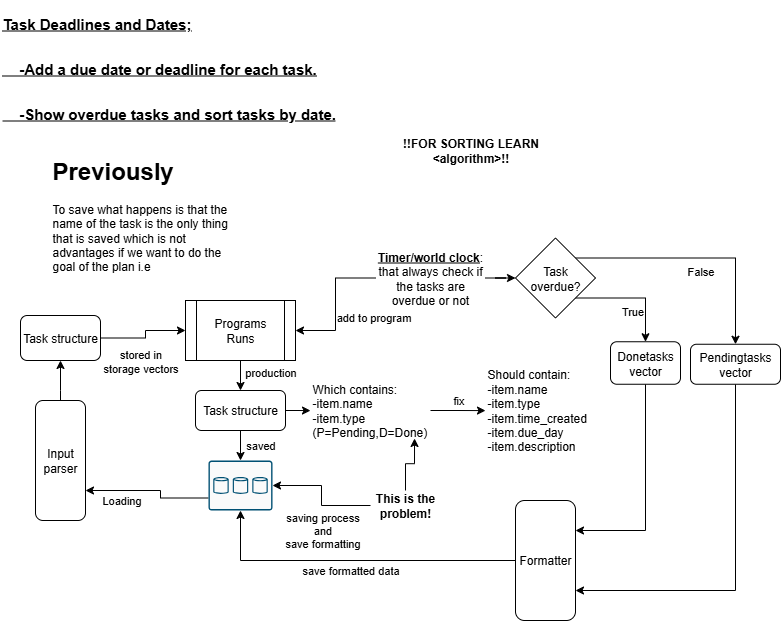

The diagram above was exported from draw.io. Its source (the exported page's mxGraphModel, read from the mxfile embedded in the PNG):
<mxGraphModel dx="872" dy="529" grid="1" gridSize="10" guides="1" tooltips="1" connect="1" arrows="1" fold="1" page="1" pageScale="1" pageWidth="850" pageHeight="1100" math="0" shadow="0">
  <root>
    <mxCell id="0" />
    <mxCell id="1" parent="0" />
    <mxCell id="q-R2b3tazIyd4if9cT5z-1" value="&lt;h1 style=&quot;margin-top: 0px;&quot;&gt;&lt;font style=&quot;font-size: 15px;&quot;&gt;&lt;u&gt;Task Deadlines and Dates;&lt;/u&gt;&lt;/font&gt;&lt;/h1&gt;&lt;h1 style=&quot;margin-top: 0px;&quot;&gt;&lt;font style=&quot;font-size: 15px;&quot;&gt;&lt;u&gt;&amp;nbsp; &amp;nbsp; -Add a due date or deadline for each task.&lt;/u&gt;&lt;/font&gt;&lt;/h1&gt;&lt;h1 style=&quot;margin-top: 0px;&quot;&gt;&lt;font style=&quot;font-size: 15px;&quot;&gt;&lt;u&gt;&amp;nbsp; &amp;nbsp; -Show overdue tasks and sort tasks by date.&lt;/u&gt;&lt;/font&gt;&lt;/h1&gt;" style="text;html=1;whiteSpace=wrap;overflow=hidden;rounded=0;" vertex="1" parent="1">
      <mxGeometry width="340" height="130" as="geometry" />
    </mxCell>
    <mxCell id="q-R2b3tazIyd4if9cT5z-5" value="&lt;h1 style=&quot;margin-top: 0px;&quot;&gt;Previously&lt;/h1&gt;&lt;p&gt;To save what happens is that the name of the task is the only thing that is saved which is not advantages if we want to do the goal of the plan i.e&lt;/p&gt;" style="text;html=1;whiteSpace=wrap;overflow=hidden;rounded=0;" vertex="1" parent="1">
      <mxGeometry x="50" y="150" width="180" height="120" as="geometry" />
    </mxCell>
    <mxCell id="q-R2b3tazIyd4if9cT5z-13" value="production" style="edgeStyle=orthogonalEdgeStyle;rounded=0;orthogonalLoop=1;jettySize=auto;html=1;exitX=0.5;exitY=1;exitDx=0;exitDy=0;entryX=0.5;entryY=0;entryDx=0;entryDy=0;" edge="1" parent="1" source="q-R2b3tazIyd4if9cT5z-15" target="q-R2b3tazIyd4if9cT5z-17">
      <mxGeometry x="-0.2" y="30" relative="1" as="geometry">
        <mxPoint as="offset" />
      </mxGeometry>
    </mxCell>
    <mxCell id="q-R2b3tazIyd4if9cT5z-37" value="Loading" style="edgeStyle=orthogonalEdgeStyle;rounded=0;orthogonalLoop=1;jettySize=auto;html=1;exitX=0;exitY=0.75;exitDx=0;exitDy=0;exitPerimeter=0;entryX=0.25;entryY=1;entryDx=0;entryDy=0;" edge="1" parent="1" source="q-R2b3tazIyd4if9cT5z-10" target="q-R2b3tazIyd4if9cT5z-48">
      <mxGeometry x="0.4636" y="10" relative="1" as="geometry">
        <mxPoint x="150" y="440" as="targetPoint" />
        <Array as="points">
          <mxPoint x="160" y="498" />
          <mxPoint x="160" y="490" />
        </Array>
        <mxPoint as="offset" />
      </mxGeometry>
    </mxCell>
    <mxCell id="q-R2b3tazIyd4if9cT5z-10" value="" style="sketch=0;points=[[0.015,0.015,0],[0.985,0.015,0],[0.985,0.985,0],[0.015,0.985,0],[0.25,0,0],[0.5,0,0],[0.75,0,0],[1,0.25,0],[1,0.5,0],[1,0.75,0],[0.75,1,0],[0.5,1,0],[0.25,1,0],[0,0.75,0],[0,0.5,0],[0,0.25,0]];verticalLabelPosition=bottom;html=1;verticalAlign=top;aspect=fixed;align=center;pointerEvents=1;shape=mxgraph.cisco19.rect;prIcon=storage;fillColor=#FAFAFA;strokeColor=#005073;" vertex="1" parent="1">
      <mxGeometry x="208" y="460" width="64" height="50" as="geometry" />
    </mxCell>
    <mxCell id="q-R2b3tazIyd4if9cT5z-25" value="fix" style="edgeStyle=orthogonalEdgeStyle;rounded=0;orthogonalLoop=1;jettySize=auto;html=1;exitX=1;exitY=0.5;exitDx=0;exitDy=0;" edge="1" parent="1" source="q-R2b3tazIyd4if9cT5z-12" target="q-R2b3tazIyd4if9cT5z-24">
      <mxGeometry x="-0.0018" y="-10" relative="1" as="geometry">
        <mxPoint y="-20" as="offset" />
      </mxGeometry>
    </mxCell>
    <mxCell id="q-R2b3tazIyd4if9cT5z-12" value="&lt;div&gt;Which contains:&lt;/div&gt;-item.name&lt;div&gt;-item.type&lt;/div&gt;&lt;div&gt;&lt;span style=&quot;background-color: transparent; color: light-dark(rgb(0, 0, 0), rgb(255, 255, 255));&quot;&gt;(P=Pending,D=Done)&lt;/span&gt;&lt;/div&gt;" style="text;html=1;align=left;verticalAlign=middle;whiteSpace=wrap;rounded=0;" vertex="1" parent="1">
      <mxGeometry x="310" y="383.75" width="120" height="52.5" as="geometry" />
    </mxCell>
    <mxCell id="q-R2b3tazIyd4if9cT5z-14" value="saved" style="edgeStyle=orthogonalEdgeStyle;rounded=0;orthogonalLoop=1;jettySize=auto;html=1;exitX=0.5;exitY=1;exitDx=0;exitDy=0;entryX=0.5;entryY=0;entryDx=0;entryDy=0;entryPerimeter=0;" edge="1" parent="1" source="q-R2b3tazIyd4if9cT5z-17" target="q-R2b3tazIyd4if9cT5z-10">
      <mxGeometry y="20" relative="1" as="geometry">
        <mxPoint as="offset" />
      </mxGeometry>
    </mxCell>
    <mxCell id="q-R2b3tazIyd4if9cT5z-15" value="Programs&lt;div&gt;Runs&lt;/div&gt;" style="shape=process;whiteSpace=wrap;html=1;backgroundOutline=1;" vertex="1" parent="1">
      <mxGeometry x="185" y="300" width="110" height="60" as="geometry" />
    </mxCell>
    <mxCell id="q-R2b3tazIyd4if9cT5z-18" style="edgeStyle=orthogonalEdgeStyle;rounded=0;orthogonalLoop=1;jettySize=auto;html=1;exitX=1;exitY=0.5;exitDx=0;exitDy=0;" edge="1" parent="1" source="q-R2b3tazIyd4if9cT5z-17" target="q-R2b3tazIyd4if9cT5z-12">
      <mxGeometry relative="1" as="geometry" />
    </mxCell>
    <mxCell id="q-R2b3tazIyd4if9cT5z-17" value="Task structure" style="rounded=1;whiteSpace=wrap;html=1;" vertex="1" parent="1">
      <mxGeometry x="195" y="390" width="90" height="40" as="geometry" />
    </mxCell>
    <mxCell id="q-R2b3tazIyd4if9cT5z-22" style="edgeStyle=orthogonalEdgeStyle;rounded=0;orthogonalLoop=1;jettySize=auto;html=1;exitX=0.5;exitY=0;exitDx=0;exitDy=0;entryX=0.867;entryY=1.033;entryDx=0;entryDy=0;entryPerimeter=0;" edge="1" parent="1" source="q-R2b3tazIyd4if9cT5z-21" target="q-R2b3tazIyd4if9cT5z-12">
      <mxGeometry relative="1" as="geometry" />
    </mxCell>
    <mxCell id="q-R2b3tazIyd4if9cT5z-21" value="&lt;b&gt;This is the problem!&lt;/b&gt;" style="text;html=1;align=center;verticalAlign=middle;whiteSpace=wrap;rounded=0;" vertex="1" parent="1">
      <mxGeometry x="370" y="490" width="70" height="30" as="geometry" />
    </mxCell>
    <mxCell id="q-R2b3tazIyd4if9cT5z-23" value="saving process&lt;div&gt;and&lt;/div&gt;&lt;div&gt;save formatting&lt;/div&gt;" style="edgeStyle=orthogonalEdgeStyle;rounded=0;orthogonalLoop=1;jettySize=auto;html=1;exitX=0;exitY=0.5;exitDx=0;exitDy=0;entryX=1;entryY=0.5;entryDx=0;entryDy=0;entryPerimeter=0;" edge="1" parent="1" source="q-R2b3tazIyd4if9cT5z-21" target="q-R2b3tazIyd4if9cT5z-10">
      <mxGeometry x="-0.1837" y="25" relative="1" as="geometry">
        <mxPoint as="offset" />
      </mxGeometry>
    </mxCell>
    <mxCell id="q-R2b3tazIyd4if9cT5z-24" value="Should contain:&lt;div&gt;-item.name&lt;/div&gt;&lt;div&gt;-item.type&lt;/div&gt;&lt;div&gt;-item.time_created&lt;/div&gt;&lt;div&gt;-item.due_day&lt;/div&gt;&lt;div&gt;-item.description&lt;/div&gt;" style="text;html=1;align=left;verticalAlign=middle;whiteSpace=wrap;rounded=0;" vertex="1" parent="1">
      <mxGeometry x="485" y="363.75" width="105" height="92.5" as="geometry" />
    </mxCell>
    <mxCell id="q-R2b3tazIyd4if9cT5z-27" value="add to program" style="edgeStyle=orthogonalEdgeStyle;rounded=0;orthogonalLoop=1;jettySize=auto;html=1;" edge="1" parent="1" source="q-R2b3tazIyd4if9cT5z-26" target="q-R2b3tazIyd4if9cT5z-15">
      <mxGeometry x="0.194" y="38" relative="1" as="geometry">
        <mxPoint as="offset" />
      </mxGeometry>
    </mxCell>
    <mxCell id="q-R2b3tazIyd4if9cT5z-29" value="True" style="edgeStyle=orthogonalEdgeStyle;rounded=0;orthogonalLoop=1;jettySize=auto;html=1;entryX=0.5;entryY=0;entryDx=0;entryDy=0;exitX=1;exitY=1;exitDx=0;exitDy=0;" edge="1" parent="1" source="q-R2b3tazIyd4if9cT5z-32" target="q-R2b3tazIyd4if9cT5z-30">
      <mxGeometry y="-12" relative="1" as="geometry">
        <mxPoint x="600" y="277.5" as="targetPoint" />
        <mxPoint y="1" as="offset" />
      </mxGeometry>
    </mxCell>
    <mxCell id="q-R2b3tazIyd4if9cT5z-33" value="" style="edgeStyle=orthogonalEdgeStyle;rounded=0;orthogonalLoop=1;jettySize=auto;html=1;" edge="1" parent="1" source="q-R2b3tazIyd4if9cT5z-26" target="q-R2b3tazIyd4if9cT5z-32">
      <mxGeometry relative="1" as="geometry" />
    </mxCell>
    <mxCell id="q-R2b3tazIyd4if9cT5z-26" value="&lt;b&gt;&lt;u&gt;Timer/world clock&lt;/u&gt;&lt;/b&gt;: that always check if the tasks are overdue or not" style="text;html=1;align=center;verticalAlign=middle;whiteSpace=wrap;rounded=0;" vertex="1" parent="1">
      <mxGeometry x="375" y="250" width="110" height="55" as="geometry" />
    </mxCell>
    <mxCell id="q-R2b3tazIyd4if9cT5z-45" style="edgeStyle=orthogonalEdgeStyle;rounded=0;orthogonalLoop=1;jettySize=auto;html=1;exitX=0.5;exitY=1;exitDx=0;exitDy=0;entryX=0.25;entryY=0;entryDx=0;entryDy=0;" edge="1" parent="1" source="q-R2b3tazIyd4if9cT5z-30" target="q-R2b3tazIyd4if9cT5z-44">
      <mxGeometry relative="1" as="geometry">
        <mxPoint x="585" y="540" as="targetPoint" />
      </mxGeometry>
    </mxCell>
    <mxCell id="q-R2b3tazIyd4if9cT5z-30" value="Donetasks&lt;div&gt;&lt;span style=&quot;background-color: transparent; color: light-dark(rgb(0, 0, 0), rgb(255, 255, 255));&quot;&gt;vector&lt;/span&gt;&lt;/div&gt;" style="rounded=1;whiteSpace=wrap;html=1;" vertex="1" parent="1">
      <mxGeometry x="610" y="341.25" width="70" height="42.5" as="geometry" />
    </mxCell>
    <mxCell id="q-R2b3tazIyd4if9cT5z-34" value="False" style="edgeStyle=orthogonalEdgeStyle;rounded=0;orthogonalLoop=1;jettySize=auto;html=1;exitX=1;exitY=0;exitDx=0;exitDy=0;entryX=0.5;entryY=0;entryDx=0;entryDy=0;" edge="1" parent="1" source="q-R2b3tazIyd4if9cT5z-32" target="q-R2b3tazIyd4if9cT5z-35">
      <mxGeometry x="0.0152" y="-12" relative="1" as="geometry">
        <mxPoint x="670" y="240" as="targetPoint" />
        <mxPoint y="1" as="offset" />
      </mxGeometry>
    </mxCell>
    <mxCell id="q-R2b3tazIyd4if9cT5z-32" value="Task&lt;div&gt;overdue?&lt;/div&gt;" style="rhombus;whiteSpace=wrap;html=1;" vertex="1" parent="1">
      <mxGeometry x="515" y="237.5" width="80" height="80" as="geometry" />
    </mxCell>
    <mxCell id="q-R2b3tazIyd4if9cT5z-46" style="edgeStyle=orthogonalEdgeStyle;rounded=0;orthogonalLoop=1;jettySize=auto;html=1;exitX=0.5;exitY=1;exitDx=0;exitDy=0;entryX=0.75;entryY=0;entryDx=0;entryDy=0;" edge="1" parent="1" source="q-R2b3tazIyd4if9cT5z-35" target="q-R2b3tazIyd4if9cT5z-44">
      <mxGeometry relative="1" as="geometry">
        <mxPoint x="585" y="600" as="targetPoint" />
      </mxGeometry>
    </mxCell>
    <mxCell id="q-R2b3tazIyd4if9cT5z-35" value="Pendingtasks&lt;div&gt;vector&lt;/div&gt;" style="rounded=1;whiteSpace=wrap;html=1;" vertex="1" parent="1">
      <mxGeometry x="690" y="343.75" width="90" height="40" as="geometry" />
    </mxCell>
    <mxCell id="q-R2b3tazIyd4if9cT5z-40" value="&lt;b&gt;!!FOR SORTING LEARN&lt;/b&gt;&lt;div&gt;&lt;span style=&quot;background-color: transparent; color: light-dark(rgb(0, 0, 0), rgb(255, 255, 255));&quot;&gt;&lt;b&gt;&amp;lt;algorithm&amp;gt;!!&lt;/b&gt;&lt;/span&gt;&lt;/div&gt;" style="text;html=1;align=center;verticalAlign=middle;resizable=0;points=[];autosize=1;strokeColor=none;fillColor=none;" vertex="1" parent="1">
      <mxGeometry x="390" y="130" width="160" height="40" as="geometry" />
    </mxCell>
    <mxCell id="q-R2b3tazIyd4if9cT5z-44" value="Formatter" style="rounded=1;whiteSpace=wrap;html=1;direction=south;" vertex="1" parent="1">
      <mxGeometry x="515" y="500" width="60" height="120" as="geometry" />
    </mxCell>
    <mxCell id="q-R2b3tazIyd4if9cT5z-47" value="save formatted data" style="edgeStyle=orthogonalEdgeStyle;rounded=0;orthogonalLoop=1;jettySize=auto;html=1;exitX=0.5;exitY=1;exitDx=0;exitDy=0;entryX=0.5;entryY=1;entryDx=0;entryDy=0;entryPerimeter=0;" edge="1" parent="1" source="q-R2b3tazIyd4if9cT5z-44" target="q-R2b3tazIyd4if9cT5z-10">
      <mxGeometry x="0.0154" y="10" relative="1" as="geometry">
        <mxPoint x="525" y="570" as="sourcePoint" />
        <mxPoint as="offset" />
      </mxGeometry>
    </mxCell>
    <mxCell id="q-R2b3tazIyd4if9cT5z-53" style="edgeStyle=orthogonalEdgeStyle;rounded=0;orthogonalLoop=1;jettySize=auto;html=1;exitX=1;exitY=0.5;exitDx=0;exitDy=0;entryX=0.5;entryY=1;entryDx=0;entryDy=0;" edge="1" parent="1" source="q-R2b3tazIyd4if9cT5z-48" target="q-R2b3tazIyd4if9cT5z-52">
      <mxGeometry relative="1" as="geometry">
        <Array as="points">
          <mxPoint x="60" y="390" />
          <mxPoint x="60" y="390" />
        </Array>
      </mxGeometry>
    </mxCell>
    <mxCell id="q-R2b3tazIyd4if9cT5z-48" value="Input parser" style="rounded=1;whiteSpace=wrap;html=1;direction=north;" vertex="1" parent="1">
      <mxGeometry x="35" y="400" width="50" height="120" as="geometry" />
    </mxCell>
    <mxCell id="q-R2b3tazIyd4if9cT5z-54" value="stored in&lt;div&gt;storage vectors&lt;/div&gt;" style="edgeStyle=orthogonalEdgeStyle;rounded=0;orthogonalLoop=1;jettySize=auto;html=1;exitX=1;exitY=0.5;exitDx=0;exitDy=0;entryX=0;entryY=0.5;entryDx=0;entryDy=0;" edge="1" parent="1" source="q-R2b3tazIyd4if9cT5z-52" target="q-R2b3tazIyd4if9cT5z-15">
      <mxGeometry x="-0.1351" y="-22" relative="1" as="geometry">
        <mxPoint x="170" y="340" as="targetPoint" />
        <Array as="points">
          <mxPoint x="145" y="338" />
          <mxPoint x="145" y="330" />
        </Array>
        <mxPoint y="1" as="offset" />
      </mxGeometry>
    </mxCell>
    <mxCell id="q-R2b3tazIyd4if9cT5z-52" value="Task structure" style="rounded=1;whiteSpace=wrap;html=1;" vertex="1" parent="1">
      <mxGeometry x="20" y="315" width="80" height="45" as="geometry" />
    </mxCell>
  </root>
</mxGraphModel>